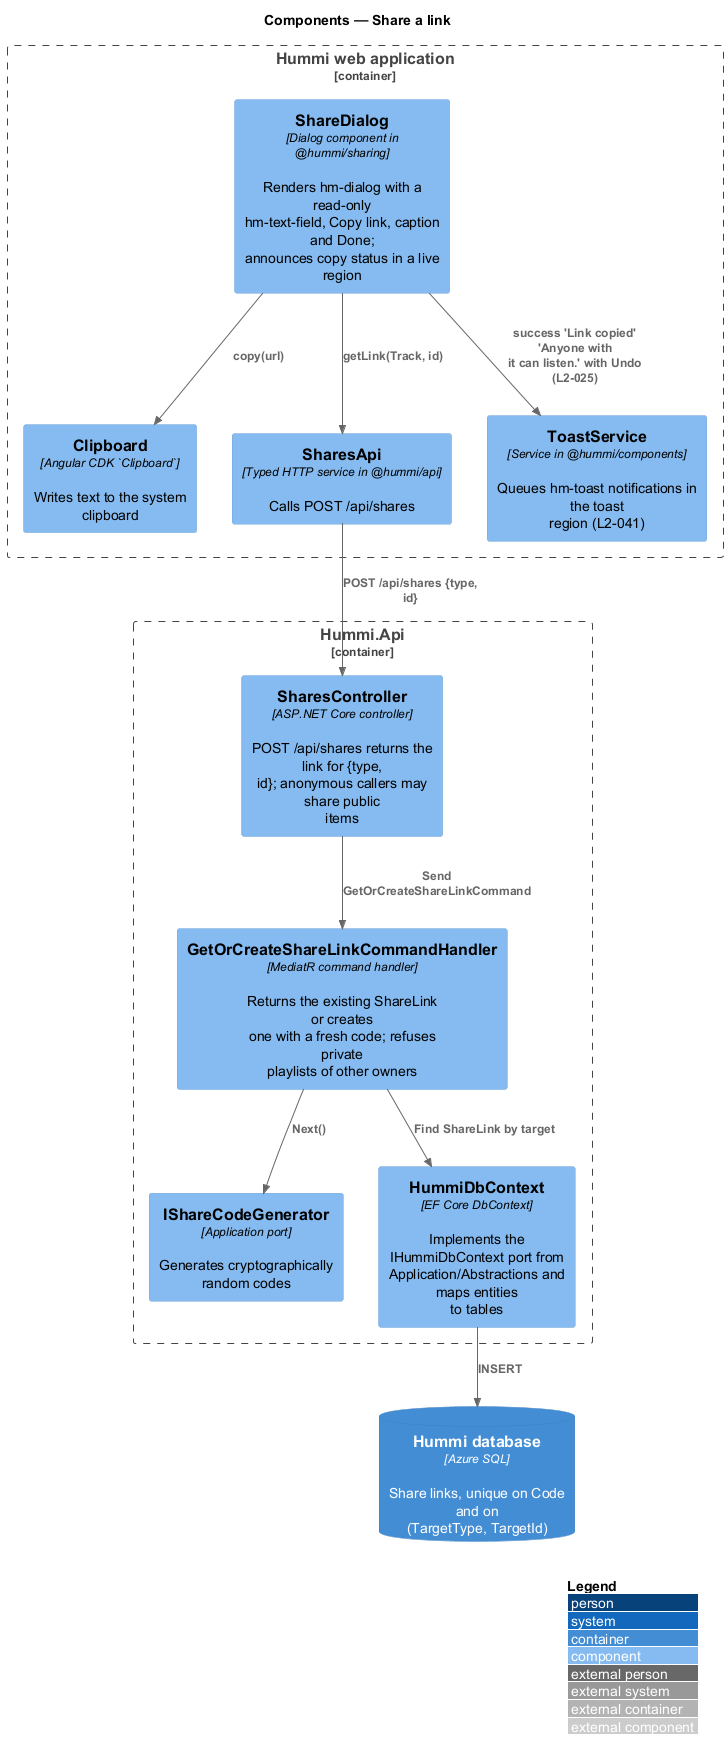

The diagram above was rendered by PlantUML. Its source (embedded in the PNG):
@startuml
!include <C4/C4_Component>
LAYOUT_WITH_LEGEND()
title Components — Share a link

Container_Boundary(spa, "Hummi web application") {
  Component(dlg, "ShareDialog", "Dialog component in @hummi/sharing", "Renders hm-dialog with a read-only\nhm-text-field, Copy link, caption and Done;\nannounces copy status in a live region")
  Component(clip, "Clipboard", "Angular CDK `Clipboard`", "Writes text to the system clipboard")
  Component(client, "SharesApi", "Typed HTTP service in @hummi/api", "Calls POST /api/shares")
  Component(toast, "ToastService", "Service in @hummi/components", "Queues hm-toast notifications in the toast\nregion (L2-041)")
}
Container_Boundary(api, "Hummi.Api") {
  Component(ctl, "SharesController", "ASP.NET Core controller", "POST /api/shares returns the link for {type,\nid}; anonymous callers may share public\nitems")
  Component(cmd, "GetOrCreateShareLinkCommandHandler", "MediatR command handler", "Returns the existing ShareLink or creates\none with a fresh code; refuses private\nplaylists of other owners")
  Component(gen, "IShareCodeGenerator", "Application port", "Generates cryptographically random codes")
  Component(ctx, "HummiDbContext", "EF Core DbContext", "Implements the IHummiDbContext port from\nApplication/Abstractions and maps entities\nto tables")
}
ContainerDb(db, "Hummi database", "Azure SQL", "Share links, unique on Code and on\n(TargetType, TargetId)")
Rel(dlg, client, "getLink(Track, id)")
Rel(client, ctl, "POST /api/shares {type, id}")
Rel(ctl, cmd, "Send GetOrCreateShareLinkCommand")
Rel(cmd, ctx, "Find ShareLink by target")
Rel(cmd, gen, "Next()")
Rel(ctx, db, "INSERT")
Rel(dlg, clip, "copy(url)")
Rel(dlg, toast, "success 'Link copied' 'Anyone with\nit can listen.' with Undo (L2-025)")
@enduml